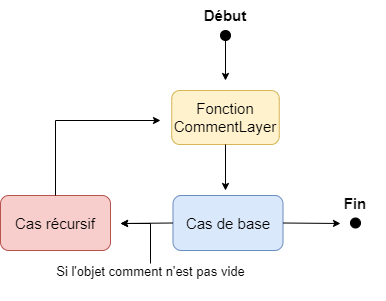

The diagram above was exported from draw.io. Its source (the exported page's mxGraphModel, read from the mxfile embedded in the PNG):
<mxGraphModel dx="1050" dy="573" grid="1" gridSize="10" guides="1" tooltips="1" connect="1" arrows="1" fold="1" page="1" pageScale="1" pageWidth="827" pageHeight="1169" math="0" shadow="0">
  <root>
    <mxCell id="0" />
    <mxCell id="1" parent="0" />
    <mxCell id="Lg6rs9KY0wiBIueIqMFE-1" value="" style="ellipse;whiteSpace=wrap;html=1;strokeColor=#000000;fillColor=#000000;" vertex="1" parent="1">
      <mxGeometry x="380" y="120" width="10" height="10" as="geometry" />
    </mxCell>
    <mxCell id="Lg6rs9KY0wiBIueIqMFE-2" value="&lt;font style=&quot;font-size: 15px;&quot;&gt;&lt;b&gt;Début&lt;/b&gt;&lt;/font&gt;" style="text;strokeColor=none;align=center;fillColor=none;html=1;verticalAlign=middle;whiteSpace=wrap;rounded=0;" vertex="1" parent="1">
      <mxGeometry x="355" y="90" width="60" height="30" as="geometry" />
    </mxCell>
    <mxCell id="Lg6rs9KY0wiBIueIqMFE-3" value="" style="endArrow=classic;html=1;rounded=0;fontSize=15;exitX=0.5;exitY=1;exitDx=0;exitDy=0;endSize=5;" edge="1" parent="1" source="Lg6rs9KY0wiBIueIqMFE-1">
      <mxGeometry width="50" height="50" relative="1" as="geometry">
        <mxPoint x="390" y="310" as="sourcePoint" />
        <mxPoint x="385" y="170" as="targetPoint" />
      </mxGeometry>
    </mxCell>
    <mxCell id="Lg6rs9KY0wiBIueIqMFE-4" value="Fonction CommentLayer" style="rounded=1;whiteSpace=wrap;html=1;strokeColor=#d6b656;fontSize=15;fillColor=#fff2cc;" vertex="1" parent="1">
      <mxGeometry x="331.25" y="180" width="107.5" height="54" as="geometry" />
    </mxCell>
    <mxCell id="Lg6rs9KY0wiBIueIqMFE-8" value="Cas de base" style="rounded=1;whiteSpace=wrap;html=1;strokeColor=#6c8ebf;fontSize=15;fillColor=#dae8fc;" vertex="1" parent="1">
      <mxGeometry x="332.5" y="285" width="110" height="55" as="geometry" />
    </mxCell>
    <mxCell id="Lg6rs9KY0wiBIueIqMFE-9" value="" style="endArrow=classic;html=1;rounded=0;fontSize=15;endSize=5;exitX=0.5;exitY=1;exitDx=0;exitDy=0;" edge="1" parent="1" source="Lg6rs9KY0wiBIueIqMFE-4">
      <mxGeometry width="50" height="50" relative="1" as="geometry">
        <mxPoint x="390" y="300" as="sourcePoint" />
        <mxPoint x="385" y="280" as="targetPoint" />
      </mxGeometry>
    </mxCell>
    <mxCell id="Lg6rs9KY0wiBIueIqMFE-14" value="" style="endArrow=classic;html=1;rounded=0;fontSize=15;endSize=5;exitX=0;exitY=0.5;exitDx=0;exitDy=0;" edge="1" parent="1" source="Lg6rs9KY0wiBIueIqMFE-8">
      <mxGeometry width="50" height="50" relative="1" as="geometry">
        <mxPoint x="390" y="310" as="sourcePoint" />
        <mxPoint x="280" y="313" as="targetPoint" />
      </mxGeometry>
    </mxCell>
    <mxCell id="Lg6rs9KY0wiBIueIqMFE-15" value="Cas récursif" style="rounded=1;whiteSpace=wrap;html=1;strokeColor=#b85450;fontSize=15;fillColor=#f8cecc;" vertex="1" parent="1">
      <mxGeometry x="160" y="285" width="110" height="55" as="geometry" />
    </mxCell>
    <mxCell id="Lg6rs9KY0wiBIueIqMFE-16" value="" style="endArrow=classic;html=1;rounded=0;fontSize=15;endSize=5;exitX=0.5;exitY=0;exitDx=0;exitDy=0;" edge="1" parent="1" source="Lg6rs9KY0wiBIueIqMFE-15">
      <mxGeometry width="50" height="50" relative="1" as="geometry">
        <mxPoint x="210" y="270" as="sourcePoint" />
        <mxPoint x="320" y="210" as="targetPoint" />
        <Array as="points">
          <mxPoint x="215" y="210" />
        </Array>
      </mxGeometry>
    </mxCell>
    <mxCell id="Lg6rs9KY0wiBIueIqMFE-18" value="" style="endArrow=classic;html=1;rounded=0;fontSize=15;endSize=5;exitX=1;exitY=0.5;exitDx=0;exitDy=0;" edge="1" parent="1" source="Lg6rs9KY0wiBIueIqMFE-8">
      <mxGeometry width="50" height="50" relative="1" as="geometry">
        <mxPoint x="480" y="320" as="sourcePoint" />
        <mxPoint x="500" y="313" as="targetPoint" />
      </mxGeometry>
    </mxCell>
    <mxCell id="Lg6rs9KY0wiBIueIqMFE-20" value="&lt;font style=&quot;font-size: 15px;&quot;&gt;&lt;b&gt;Fin&lt;/b&gt;&lt;/font&gt;" style="text;strokeColor=none;align=center;fillColor=none;html=1;verticalAlign=middle;whiteSpace=wrap;rounded=0;" vertex="1" parent="1">
      <mxGeometry x="485" y="277.5" width="60" height="30" as="geometry" />
    </mxCell>
    <mxCell id="Lg6rs9KY0wiBIueIqMFE-22" value="" style="ellipse;whiteSpace=wrap;html=1;strokeColor=#000000;fillColor=#000000;" vertex="1" parent="1">
      <mxGeometry x="510" y="307.5" width="10" height="10" as="geometry" />
    </mxCell>
    <mxCell id="Lg6rs9KY0wiBIueIqMFE-27" style="edgeStyle=orthogonalEdgeStyle;rounded=0;orthogonalLoop=1;jettySize=auto;html=1;fontSize=13;endSize=5;" edge="1" parent="1">
      <mxGeometry relative="1" as="geometry">
        <mxPoint x="280" y="313" as="targetPoint" />
        <mxPoint x="310" y="353" as="sourcePoint" />
        <Array as="points">
          <mxPoint x="310" y="313" />
        </Array>
      </mxGeometry>
    </mxCell>
    <mxCell id="Lg6rs9KY0wiBIueIqMFE-23" value="&lt;p style=&quot;line-height: 100%;&quot;&gt;&lt;font style=&quot;font-size: 13px;&quot;&gt;Si l'objet comment n'est pas vide&lt;/font&gt;&lt;/p&gt;" style="text;html=1;align=center;verticalAlign=middle;resizable=0;points=[];autosize=1;strokeColor=none;fillColor=none;fontSize=15;imageWidth=24;" vertex="1" parent="1">
      <mxGeometry x="205" y="330" width="210" height="60" as="geometry" />
    </mxCell>
  </root>
</mxGraphModel>